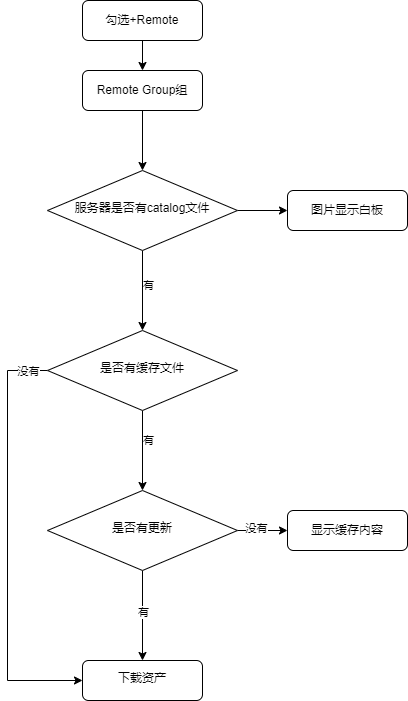

The diagram above was exported from draw.io. Its source (the exported page's mxGraphModel, read from the mxfile embedded in the PNG):
<mxGraphModel dx="1550" dy="1010" grid="1" gridSize="10" guides="1" tooltips="1" connect="1" arrows="1" fold="1" page="1" pageScale="1" pageWidth="827" pageHeight="1169" math="0" shadow="0">
  <root>
    <mxCell id="WIyWlLk6GJQsqaUBKTNV-0" />
    <mxCell id="WIyWlLk6GJQsqaUBKTNV-1" parent="WIyWlLk6GJQsqaUBKTNV-0" />
    <mxCell id="21ymCLfdnL9unFop0itO-3" value="" style="edgeStyle=orthogonalEdgeStyle;rounded=0;orthogonalLoop=1;jettySize=auto;html=1;" parent="WIyWlLk6GJQsqaUBKTNV-1" source="WIyWlLk6GJQsqaUBKTNV-3" target="jrk7mxgfKOBQHZkb_HE7-0" edge="1">
      <mxGeometry relative="1" as="geometry" />
    </mxCell>
    <mxCell id="WIyWlLk6GJQsqaUBKTNV-3" value="勾选+Remote" style="rounded=1;whiteSpace=wrap;html=1;fontSize=12;glass=0;strokeWidth=1;shadow=0;" parent="WIyWlLk6GJQsqaUBKTNV-1" vertex="1">
      <mxGeometry x="155" width="120" height="40" as="geometry" />
    </mxCell>
    <mxCell id="jrk7mxgfKOBQHZkb_HE7-2" value="" style="edgeStyle=orthogonalEdgeStyle;rounded=0;orthogonalLoop=1;jettySize=auto;html=1;" parent="WIyWlLk6GJQsqaUBKTNV-1" source="WIyWlLk6GJQsqaUBKTNV-6" target="jrk7mxgfKOBQHZkb_HE7-1" edge="1">
      <mxGeometry relative="1" as="geometry" />
    </mxCell>
    <mxCell id="jrk7mxgfKOBQHZkb_HE7-3" value="有" style="edgeLabel;html=1;align=center;verticalAlign=middle;resizable=0;points=[];" parent="jrk7mxgfKOBQHZkb_HE7-2" vertex="1" connectable="0">
      <mxGeometry x="-0.15" y="5" relative="1" as="geometry">
        <mxPoint as="offset" />
      </mxGeometry>
    </mxCell>
    <mxCell id="21ymCLfdnL9unFop0itO-5" value="" style="edgeStyle=orthogonalEdgeStyle;rounded=0;orthogonalLoop=1;jettySize=auto;html=1;" parent="WIyWlLk6GJQsqaUBKTNV-1" source="WIyWlLk6GJQsqaUBKTNV-6" target="WIyWlLk6GJQsqaUBKTNV-7" edge="1">
      <mxGeometry relative="1" as="geometry" />
    </mxCell>
    <mxCell id="WIyWlLk6GJQsqaUBKTNV-6" value="服务器是否有catalog文件" style="rhombus;whiteSpace=wrap;html=1;shadow=0;fontFamily=Helvetica;fontSize=12;align=center;strokeWidth=1;spacing=6;spacingTop=-4;" parent="WIyWlLk6GJQsqaUBKTNV-1" vertex="1">
      <mxGeometry x="120" y="170" width="190" height="80" as="geometry" />
    </mxCell>
    <mxCell id="WIyWlLk6GJQsqaUBKTNV-7" value="图片显示白板" style="rounded=1;whiteSpace=wrap;html=1;fontSize=12;glass=0;strokeWidth=1;shadow=0;" parent="WIyWlLk6GJQsqaUBKTNV-1" vertex="1">
      <mxGeometry x="360" y="190" width="120" height="40" as="geometry" />
    </mxCell>
    <mxCell id="21ymCLfdnL9unFop0itO-4" value="" style="edgeStyle=orthogonalEdgeStyle;rounded=0;orthogonalLoop=1;jettySize=auto;html=1;" parent="WIyWlLk6GJQsqaUBKTNV-1" source="jrk7mxgfKOBQHZkb_HE7-0" target="WIyWlLk6GJQsqaUBKTNV-6" edge="1">
      <mxGeometry relative="1" as="geometry" />
    </mxCell>
    <mxCell id="jrk7mxgfKOBQHZkb_HE7-0" value="Remote Group组" style="rounded=1;whiteSpace=wrap;html=1;fontSize=12;glass=0;strokeWidth=1;shadow=0;" parent="WIyWlLk6GJQsqaUBKTNV-1" vertex="1">
      <mxGeometry x="155" y="70" width="120" height="40" as="geometry" />
    </mxCell>
    <mxCell id="jrk7mxgfKOBQHZkb_HE7-5" value="" style="edgeStyle=orthogonalEdgeStyle;rounded=0;orthogonalLoop=1;jettySize=auto;html=1;" parent="WIyWlLk6GJQsqaUBKTNV-1" source="jrk7mxgfKOBQHZkb_HE7-1" target="jrk7mxgfKOBQHZkb_HE7-4" edge="1">
      <mxGeometry relative="1" as="geometry" />
    </mxCell>
    <mxCell id="jrk7mxgfKOBQHZkb_HE7-6" value="有" style="edgeLabel;html=1;align=center;verticalAlign=middle;resizable=0;points=[];" parent="jrk7mxgfKOBQHZkb_HE7-5" vertex="1" connectable="0">
      <mxGeometry x="-0.275" y="5" relative="1" as="geometry">
        <mxPoint as="offset" />
      </mxGeometry>
    </mxCell>
    <mxCell id="jrk7mxgfKOBQHZkb_HE7-15" style="edgeStyle=orthogonalEdgeStyle;rounded=0;orthogonalLoop=1;jettySize=auto;html=1;entryX=0;entryY=0.5;entryDx=0;entryDy=0;" parent="WIyWlLk6GJQsqaUBKTNV-1" source="jrk7mxgfKOBQHZkb_HE7-1" target="jrk7mxgfKOBQHZkb_HE7-10" edge="1">
      <mxGeometry relative="1" as="geometry">
        <mxPoint x="60" y="680" as="targetPoint" />
        <Array as="points">
          <mxPoint x="80" y="370" />
          <mxPoint x="80" y="680" />
        </Array>
      </mxGeometry>
    </mxCell>
    <mxCell id="jrk7mxgfKOBQHZkb_HE7-16" value="没有" style="edgeLabel;html=1;align=center;verticalAlign=middle;resizable=0;points=[];" parent="jrk7mxgfKOBQHZkb_HE7-15" vertex="1" connectable="0">
      <mxGeometry x="-0.908" relative="1" as="geometry">
        <mxPoint as="offset" />
      </mxGeometry>
    </mxCell>
    <mxCell id="jrk7mxgfKOBQHZkb_HE7-1" value="是否有缓存文件" style="rhombus;whiteSpace=wrap;html=1;shadow=0;fontFamily=Helvetica;fontSize=12;align=center;strokeWidth=1;spacing=6;spacingTop=-4;" parent="WIyWlLk6GJQsqaUBKTNV-1" vertex="1">
      <mxGeometry x="120" y="330" width="190" height="80" as="geometry" />
    </mxCell>
    <mxCell id="jrk7mxgfKOBQHZkb_HE7-11" value="" style="edgeStyle=orthogonalEdgeStyle;rounded=0;orthogonalLoop=1;jettySize=auto;html=1;" parent="WIyWlLk6GJQsqaUBKTNV-1" source="jrk7mxgfKOBQHZkb_HE7-4" target="jrk7mxgfKOBQHZkb_HE7-10" edge="1">
      <mxGeometry relative="1" as="geometry" />
    </mxCell>
    <mxCell id="jrk7mxgfKOBQHZkb_HE7-12" value="有" style="edgeLabel;html=1;align=center;verticalAlign=middle;resizable=0;points=[];" parent="jrk7mxgfKOBQHZkb_HE7-11" vertex="1" connectable="0">
      <mxGeometry x="-0.0889" relative="1" as="geometry">
        <mxPoint as="offset" />
      </mxGeometry>
    </mxCell>
    <mxCell id="jrk7mxgfKOBQHZkb_HE7-14" value="" style="edgeStyle=orthogonalEdgeStyle;rounded=0;orthogonalLoop=1;jettySize=auto;html=1;" parent="WIyWlLk6GJQsqaUBKTNV-1" source="jrk7mxgfKOBQHZkb_HE7-4" target="jrk7mxgfKOBQHZkb_HE7-13" edge="1">
      <mxGeometry relative="1" as="geometry" />
    </mxCell>
    <mxCell id="jrk7mxgfKOBQHZkb_HE7-17" value="没有" style="edgeLabel;html=1;align=center;verticalAlign=middle;resizable=0;points=[];" parent="jrk7mxgfKOBQHZkb_HE7-14" vertex="1" connectable="0">
      <mxGeometry x="-0.2727" y="3" relative="1" as="geometry">
        <mxPoint as="offset" />
      </mxGeometry>
    </mxCell>
    <mxCell id="jrk7mxgfKOBQHZkb_HE7-4" value="是否有更新" style="rhombus;whiteSpace=wrap;html=1;shadow=0;fontFamily=Helvetica;fontSize=12;align=center;strokeWidth=1;spacing=6;spacingTop=-4;" parent="WIyWlLk6GJQsqaUBKTNV-1" vertex="1">
      <mxGeometry x="120" y="490" width="190" height="80" as="geometry" />
    </mxCell>
    <mxCell id="jrk7mxgfKOBQHZkb_HE7-10" value="下载资产" style="rounded=1;whiteSpace=wrap;html=1;shadow=0;strokeWidth=1;spacing=6;spacingTop=-4;" parent="WIyWlLk6GJQsqaUBKTNV-1" vertex="1">
      <mxGeometry x="155" y="660" width="120" height="40" as="geometry" />
    </mxCell>
    <mxCell id="jrk7mxgfKOBQHZkb_HE7-13" value="显示缓存内容" style="rounded=1;whiteSpace=wrap;html=1;shadow=0;strokeWidth=1;spacing=2;spacingTop=0;" parent="WIyWlLk6GJQsqaUBKTNV-1" vertex="1">
      <mxGeometry x="360" y="510" width="120" height="40" as="geometry" />
    </mxCell>
  </root>
</mxGraphModel>